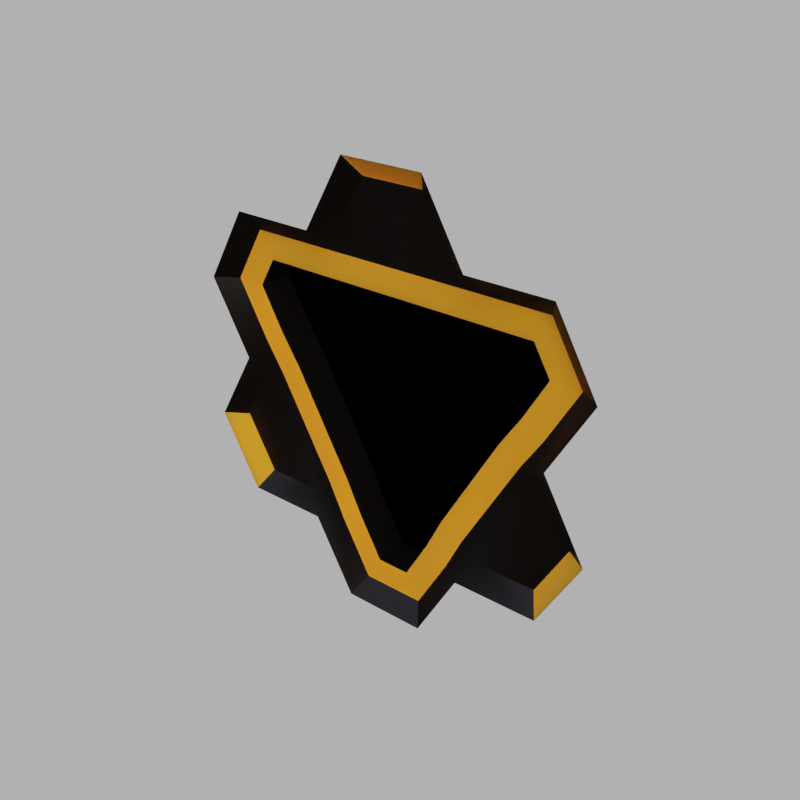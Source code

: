 # Source: Bigbee_hive.blend  (saved by Blender 2.91.9; exported with 4.5.12 LTS)
import bpy
from mathutils import Matrix  # noqa: F401  (used for matrix-valued properties, if any)

bpy.ops.wm.read_factory_settings(use_empty=True)
scene = bpy.context.scene
scene.name = 'Scene'

# ---- images (referenced by path relative to the original .blend; pixels are not part of the script)
import os
ASSET_DIR = os.environ.get("B2B_ASSET_DIR", "")  # directory of the original .blend (textures are referenced by path, not embedded)
HERE = os.path.dirname(os.path.abspath(__file__))  # packed textures are extracted next to this script under _unpacked/

def load_image(name, relpath, width, height, colorspace="sRGB"):
    """Load a texture the original file referenced (path relative to the .blend, or extracted next to this script)."""
    p = next((c for c in (os.path.join(HERE, relpath), os.path.join(ASSET_DIR, relpath)) if relpath and os.path.exists(c)), "")
    if p:
        img = bpy.data.images.load(p, check_existing=True)
        img.name = name
    else:  # same state as the original file: an image datablock whose file is absent (Cycles renders it pink)
        img = bpy.data.images.new(name, width, height)
        img.source = "FILE"
        img.filepath = "//" + (relpath or name)
    img.colorspace_settings.name = colorspace
    return img
img_forest_exr = load_image('forest.exr', '_unpacked/forest.7280605a.exr', 1024, 512, 'Linear Rec.709')

# ---- materials (node trees are filled in below, after node groups)
mat_yellow = bpy.data.materials.new('yellow')
mat_yellow.diffuse_color = (1.0, 0.811, 0.07592, 1.0)
mat_darkgrey = bpy.data.materials.new('darkgrey')
mat_darkgrey.diffuse_color = (0.03968, 0.03968, 0.03968, 1.0)
mat_black = bpy.data.materials.new('black')
mat_black.diffuse_color = (0.0, 0.0, 0.0, 1.0)

# ---- node groups
ng_auto_smooth = bpy.data.node_groups.new('Auto Smooth', 'GeometryNodeTree')
_s = ng_auto_smooth.interface.new_socket(name='Geometry', in_out='OUTPUT', socket_type='NodeSocketGeometry')
_s = ng_auto_smooth.interface.new_socket(name='Geometry', in_out='INPUT', socket_type='NodeSocketGeometry')
_s = ng_auto_smooth.interface.new_socket(name='Angle', in_out='INPUT', socket_type='NodeSocketFloat')
_s.subtype = 'ANGLE'
_s.min_value = 0.0
_s.max_value = 3.142
ng_auto_smooth.is_modifier = True
_N = ng_auto_smooth.nodes; _L = ng_auto_smooth.links
n0 = _N.new('NodeGroupOutput'); n0.name = 'Group Output'; n0.location = (480, -100)
n1 = _N.new('NodeGroupInput'); n1.name = 'Group Input'; n1.location = (-420, -300)
n2 = _N.new('NodeGroupInput'); n2.name = 'Group Input.001'; n2.location = (-60, -100)
n3 = _N.new('GeometryNodeSetShadeSmooth'); n3.name = 'Set Shade Smooth'; n3.location = (120, -100)
n3.domain = 'EDGE'
n4 = _N.new('GeometryNodeSetShadeSmooth'); n4.name = 'Set Shade Smooth.001'; n4.location = (300, -100)
n5 = _N.new('GeometryNodeInputMeshEdgeAngle'); n5.name = 'Edge Angle'; n5.location = (-420, -220)
n6 = _N.new('GeometryNodeInputEdgeSmooth'); n6.name = 'Is Edge Smooth'; n6.location = (-60, -160)
n7 = _N.new('GeometryNodeInputShadeSmooth'); n7.name = 'Is Face Smooth'; n7.location = (-240, -340)
n8 = _N.new('FunctionNodeBooleanMath'); n8.name = 'Boolean Math'; n8.location = (-60, -220)
n9 = _N.new('FunctionNodeCompare'); n9.name = 'Compare'; n9.location = (-240, -180)
n9.operation = 'LESS_EQUAL'
_L.new(n5.outputs[0], n9.inputs[0])
_L.new(n4.outputs[0], n0.inputs[0])
_L.new(n1.outputs[1], n9.inputs[1])
_L.new(n9.outputs[0], n8.inputs[0])
_L.new(n7.outputs[0], n8.inputs[1])
_L.new(n2.outputs[0], n3.inputs[0])
_L.new(n6.outputs[0], n3.inputs[1])
_L.new(n3.outputs[0], n4.inputs[0])
_L.new(n8.outputs[0], n3.inputs[2])
n0.is_active_output = True

# ---- material node trees
mat_yellow.use_nodes = True; mat_yellow.node_tree.nodes.clear()
_N = mat_yellow.node_tree.nodes; _L = mat_yellow.node_tree.links
n0 = _N.new('ShaderNodeBsdfPrincipled'); n0.name = 'Principled BSDF'; n0.location = (10, 300)
n0.distribution = 'GGX'
n0.subsurface_method = 'BURLEY'
n0.inputs[0].default_value = (0.8, 0.2572, 0.00243, 1.0)
n0.inputs[2].default_value = 1.0
n0.inputs[3].default_value = 1.45
n0.inputs[8].default_value = 1.0
n0.inputs[10].default_value = 1.0
n0.inputs[19].default_value = 0.25
n0.inputs[20].default_value = 0.5357
n0.inputs[27].default_value = (0.0, 0.0, 0.0, 1.0)
n0.inputs[28].default_value = 1.0
n1 = _N.new('ShaderNodeOutputMaterial'); n1.name = 'Material Output'; n1.location = (300, 300)
_L.new(n0.outputs[0], n1.inputs[0])
n1.is_active_output = True
mat_darkgrey.use_nodes = True; mat_darkgrey.node_tree.nodes.clear()
_N = mat_darkgrey.node_tree.nodes; _L = mat_darkgrey.node_tree.links
n0 = _N.new('ShaderNodeBsdfPrincipled'); n0.name = 'Principled BSDF'; n0.location = (10, 300)
n0.distribution = 'GGX'
n0.subsurface_method = 'BURLEY'
n0.inputs[0].default_value = (0.02029, 0.01681, 0.016, 1.0)
n0.inputs[1].default_value = 1.0
n0.inputs[3].default_value = 1.45
n0.inputs[27].default_value = (0.0, 0.0, 0.0, 1.0)
n0.inputs[28].default_value = 1.0
n1 = _N.new('ShaderNodeOutputMaterial'); n1.name = 'Material Output'; n1.location = (300, 300)
_L.new(n0.outputs[0], n1.inputs[0])
n1.is_active_output = True
mat_black.use_nodes = True; mat_black.node_tree.nodes.clear()
_N = mat_black.node_tree.nodes; _L = mat_black.node_tree.links
n0 = _N.new('ShaderNodeOutputMaterial'); n0.name = 'Material Output'; n0.location = (300, 300)
n1 = _N.new('ShaderNodeEmission'); n1.name = 'Emission'; n1.location = (10, 300)
n1.inputs[0].default_value = (0.0, 0.0, 0.0, 1.0)
_L.new(n1.outputs[0], n0.inputs[0])
n0.is_active_output = True

# ---- world
world_world = bpy.data.worlds.new('World'); scene.world = world_world
world_world.use_nodes = True; world_world.node_tree.nodes.clear()
_N = world_world.node_tree.nodes; _L = world_world.node_tree.links
n0 = _N.new('ShaderNodeOutputWorld'); n0.name = 'World Output'; n0.location = (291, 398)
n1 = _N.new('ShaderNodeTexEnvironment'); n1.name = 'Environment Texture'; n1.location = (-277, 437)
n1.image = img_forest_exr
n2 = _N.new('ShaderNodeRGB'); n2.name = 'RGB'; n2.location = (-18, 289)
n2.outputs[0].default_value = (0.5, 0.5, 0.5, 1.0)
n3 = _N.new('ShaderNodeBackground'); n3.name = 'Background'; n3.location = (1, 398)
n4 = _N.new('ShaderNodeLightPath'); n4.name = 'Light Path'; n4.location = (-352, 515)
n5 = _N.new('ShaderNodeMixShader'); n5.name = 'Mix Shader'; n5.location = (144, 498)
_L.new(n1.outputs[0], n3.inputs[0])
_L.new(n2.outputs[0], n5.inputs[2])
_L.new(n3.outputs[0], n5.inputs[1])
_L.new(n4.outputs[0], n5.inputs[0])
_L.new(n5.outputs[0], n0.inputs[0])
n0.is_active_output = True
world_world.color = (0.02198, 0.02198, 0.02198)
world_world.use_sun_shadow = False
world_world.sun_shadow_jitter_overblur = 0.0

# ---- meshes
me_cube_013 = bpy.data.meshes.new('Cube.013')
me_cube_013.from_pydata([(0.2249, 0.08424, -2.378), (0.5741, -0.1109, -2.983), (1.148, -0.113, -1.989), (2.149, 0.08535, -1.733), (2.575, 0.08228, -0.9943), (2.296, -0.1109, -1.989), (2.87, -0.115, -0.9943), (2.296, -0.1109, -2.384e-07), (2.87, -0.115, 0.9943), (2.296, -0.1109, 1.989), (1.148, -0.1123, 1.989), (0.4266, 0.08535, 2.728), (0.5741, -0.113, 2.983), (0.0, 0.08424, -2.378), (0.0, -0.1119, -2.983), (0.0, -0.1119, 2.983), (0.0, 0.08535, 2.728), (0.5453, 0.08424, -1.823), (1.296, 0.08535, -1.733), (2.149, 0.08535, -0.2554), (0.8532, 0.08228, 1.989), (0.0, 0.08228, 1.989), (2.172, 0.08424, 0.9943), (1.852, 0.08424, 0.4394), (1.947, 0.08424, 1.384), (1.296, 0.08424, 1.384), (0.7774, 0.08424, -1.358), (1.564, 0.08424, 0.005529), (0.0, 0.08424, 1.384), (0.7763, 0.08424, 1.384), (0.8532, 0.08424, -1.989), (0.4266, 0.08424, -2.728), (0.0, 0.08424, -2.728), (2.575, 0.08424, 0.9943), (2.149, 0.08424, 0.2554), (2.149, 0.08424, 1.733), (1.296, 0.08424, 1.733), (1.862, 0.08424, -0.1784), (1.085, 0.08424, -1.523), (0.0, 0.08424, 1.733), (0.7763, 0.08424, 1.733), (0.0, 0.5652, 1.384), (0.0, 0.5652, -2.378), (0.5453, 0.5652, -1.823), (0.2249, 0.5652, -2.378), (2.172, 0.5652, 0.9943), (1.852, 0.5652, 0.4394), (1.947, 0.5652, 1.384), (1.296, 0.5652, 1.384), (1.564, 0.5652, 0.005529), (0.7774, 0.5652, -1.358), (0.7763, 0.5652, 1.384)], [], [(32, 14, 1, 31), (30, 31, 1, 2), (18, 2, 5, 3), (19, 4, 6, 7), (4, 3, 5, 6), (35, 33, 8, 9), (36, 35, 9, 10), (33, 34, 7, 8), (11, 20, 10, 12), (16, 11, 12, 15), (20, 40, 36, 10), (3, 4, 19, 18), (18, 38, 30, 2), (20, 11, 16, 21), (37, 38, 18, 19), (23, 22, 45, 46), (39, 40, 20, 21), (37, 19, 7, 34), (17, 0, 31, 30), (0, 13, 32, 31), (22, 23, 34, 33), (24, 22, 33, 35), (25, 24, 35, 36), (27, 26, 38, 37), (28, 29, 40, 39), (29, 25, 36, 40), (23, 27, 37, 34), (26, 17, 30, 38), (51, 41, 42, 44, 43, 50, 49, 46, 45, 47, 48), (17, 26, 50, 43), (29, 28, 41, 51), (22, 24, 47, 45), (0, 17, 43, 44), (25, 29, 51, 48), (24, 25, 48, 47), (13, 0, 44, 42), (27, 23, 46, 49), (26, 27, 49, 50)])
me_cube_013.polygons.foreach_set('use_smooth', [True] * 38)
me_cube_013.polygons.foreach_set('material_index', [1, 1, 1, 1, 0, 1, 1, 1, 1, 0, 1, 1, 1, 1, 1, 1, 1, 1, 0, 0, 0, 0, 0, 0, 0, 0, 0, 0, 2, 1, 1, 1, 1, 1, 1, 1, 1, 1])
_uv = me_cube_013.uv_layers.new(name='UVMap')
_uv.uv.foreach_set('vector', [0.0, 0.0, 0.0, 0.0, 0.0, 0.0, 0.0, 0.0, 0.0, 0.0, 0.0, 0.0, 0.0, 0.0, 0.0, 0.0, 0.0, 0.0, 0.0, 0.0, 0.0, 0.0, 0.0, 0.0, 0.0, 0.0, 0.0, 0.0, 0.0, 0.0, 0.0, 0.0, 0.0, 0.0, 0.0, 0.0, 0.0, 0.0, 0.0, 0.0, 0.0, 0.0, 0.0, 0.0, 0.0, 0.0, 0.0, 0.0, 0.0, 0.0, 0.0, 0.0, 0.0, 0.0, 0.0, 0.0, 0.0, 0.0, 0.0, 0.0, 0.0, 0.0, 0.0, 0.0, 0.0, 0.0, 0.0, 0.0, 0.0, 0.0, 0.0, 0.0, 0.0, 0.0, 0.0, 0.0, 0.0, 0.0, 0.0, 0.0, 0.0, 0.0, 0.0, 0.0, 0.0, 0.0, 0.0, 0.0, 0.0, 0.0, 0.0, 0.0, 0.0, 0.0, 0.0, 0.0, 0.0, 0.0, 0.0, 0.0, 0.0, 0.0, 0.0, 0.0, 0.0, 0.0, 0.0, 0.0, 0.0, 0.0, 0.0, 0.0, 0.0, 0.0, 0.0, 0.0, 0.0, 0.0, 0.0, 0.0, 0.0, 0.0, 0.0, 0.0, 0.0, 0.0, 0.0, 0.0, 0.0, 0.0, 0.0, 0.0, 0.0, 0.0, 0.0, 0.0, 0.0, 0.0, 0.0, 0.0, 0.0, 0.0, 0.0, 0.0, 0.0, 0.0, 0.0, 0.0, 0.0, 0.0, 0.0, 0.0, 0.0, 0.0, 0.0, 0.0, 0.0, 0.0, 0.0, 0.0, 0.0, 0.0, 0.0, 0.0, 0.0, 0.0, 0.0, 0.0, 0.0, 0.0, 0.0, 0.0, 0.0, 0.0, 0.0, 0.0, 0.0, 0.0, 0.0, 0.0, 0.0, 0.0, 0.0, 0.0, 0.0, 0.0, 0.0, 0.0, 0.0, 0.0, 0.0, 0.0, 0.0, 0.0, 0.0, 0.0, 0.0, 0.0, 0.0, 0.0, 0.0, 0.0, 0.0, 0.0, 0.0, 0.0, 0.0, 0.0, 0.0, 0.0, 0.0, 0.0, 0.0, 0.0, 0.0, 0.0, 0.0, 0.0, 0.0, 0.0, 0.0, 0.0, 0.0, 0.0, 0.0, 0.0, 0.0, 0.0, 0.0, 0.0, 0.0, 0.0, 0.0, 0.0, 0.0, 0.0, 0.0, 0.0, 0.0, 0.0, 0.0, 0.0, 0.0, 0.0, 0.0, 0.0, 0.0, 0.0, 0.0, 0.0, 0.0, 0.0, 0.0, 0.0, 0.0, 0.0, 0.0, 0.0, 0.0, 0.0, 0.0, 0.0, 0.0, 0.0, 0.0, 0.0, 0.0, 0.0, 0.0, 0.0, 0.0, 0.0, 0.0, 0.0, 0.0, 0.0, 0.0, 0.0, 0.0, 0.0, 0.0, 0.0, 0.0, 0.0, 0.0, 0.0, 0.0, 0.0, 0.0, 0.0, 0.0, 0.0, 0.0, 0.0, 0.0, 0.0, 0.0, 0.0, 0.0, 0.0, 0.0, 0.0, 0.0, 0.0, 0.0, 0.0, 0.0, 0.0, 0.0, 0.0, 0.0, 0.0, 0.0, 0.0, 0.0, 0.0, 0.0, 0.0])
me_cube_013.materials.append(mat_yellow)
me_cube_013.materials.append(mat_darkgrey)
me_cube_013.materials.append(mat_black)
me_cube_013.use_remesh_fix_poles = True
me_cube_013.use_remesh_preserve_attributes = False
me_cube_013.use_mirror_vertex_groups = False
me_cube_013.update()

# ---- objects
ob_big_boss_spawner = bpy.data.objects.new('big Boss spawner', me_cube_013)

# ---- transforms, parenting, visibility, modifiers, constraints
ob_big_boss_spawner.location = (0.0, 0.0, 3.0)
ob_big_boss_spawner.lineart.crease_threshold = 0.0
_m = ob_big_boss_spawner.modifiers.new('Mirror', 'MIRROR')
_m.use_clip = True
_m = ob_big_boss_spawner.modifiers.new('Auto Smooth', 'NODES')
_m.node_group = ng_auto_smooth
_gi = [s.identifier for s in ng_auto_smooth.interface.items_tree if s.item_type == 'SOCKET' and s.in_out == 'INPUT']
_m[_gi[1]] = 0.5236  # Angle

# ---- collection membership
scene.collection.objects.link(ob_big_boss_spawner)

# ---- scene / render settings (as saved in the file)
scene.frame_start = 1; scene.frame_end = 70; scene.frame_set(2)
scene.render.engine = 'BLENDER_WORKBENCH'
scene.render.image_settings.file_format = 'FFMPEG'
scene.render.image_settings.color_mode = 'RGB'
scene.render.resolution_x = 1080
scene.render.filter_size = 0.0
scene.render.use_motion_blur = True
scene.cycles.use_denoising = False
scene.cycles.samples = 128
scene.cycles.sampling_pattern = 'TABULATED_SOBOL'
scene.cycles.use_adaptive_sampling = False
scene.cycles.use_light_tree = False
scene.eevee.taa_render_samples = 16
scene.eevee.volumetric_tile_size = '16'
scene.eevee.use_gtao = True
scene.eevee.gtao_distance = 14.0
scene.view_settings.view_transform = 'Filmic'
bpy.context.view_layer.update()

# ---- added for rendering (the .blend has no active camera): camera
cam_auto = bpy.data.cameras.new('AutoCamera')
cam_auto.lens = 50.0
cam_auto.sensor_width = 36.0
cam_auto.clip_end = 1000.0
ob_auto_camera = bpy.data.objects.new('AutoCamera', cam_auto)
scene.collection.objects.link(ob_auto_camera)
ob_auto_camera.location = (7.68619, -8.99836, 9.14895)
ob_auto_camera.rotation_euler = (1.09748, -7.21219e-08, 0.694738)
scene.camera = ob_auto_camera
bpy.context.view_layer.update()
